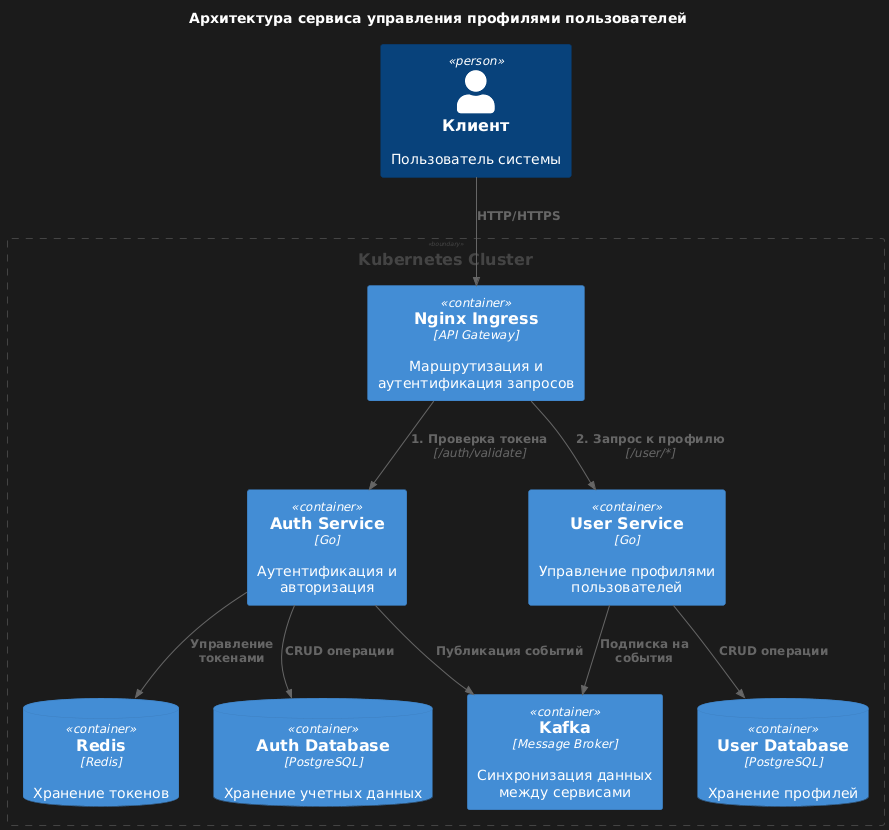

The diagram above was rendered by PlantUML. Its source (embedded in the PNG):
@startuml
!include https://raw.githubusercontent.com/plantuml-stdlib/C4-PlantUML/master/C4_Container.puml

title Архитектура сервиса управления профилями пользователей

Person(client, "Клиент", "Пользователь системы")

Boundary(k8s, "Kubernetes Cluster") {
    Container(ingress, "Nginx Ingress", "API Gateway", "Маршрутизация и аутентификация запросов")
    
    Container(auth_service, "Auth Service", "Go", "Аутентификация и авторизация")
    Container(user_service, "User Service", "Go", "Управление профилями пользователей")
    
    ContainerDb(auth_db, "Auth Database", "PostgreSQL", "Хранение учетных данных")
    ContainerDb(user_db, "User Database", "PostgreSQL", "Хранение профилей")
    ContainerDb(redis, "Redis", "Redis", "Хранение токенов")
    
    Container(kafka, "Kafka", "Message Broker", "Синхронизация данных между сервисами")
}

Rel(client, ingress, "HTTP/HTTPS")

Rel(ingress, auth_service, "1. Проверка токена", "/auth/validate")
Rel(ingress, user_service, "2. Запрос к профилю", "/user/*")

Rel(auth_service, auth_db, "CRUD операции")
Rel(auth_service, redis, "Управление токенами")
Rel(auth_service, kafka, "Публикация событий")

Rel(user_service, user_db, "CRUD операции")
Rel(user_service, kafka, "Подписка на события")
@enduml